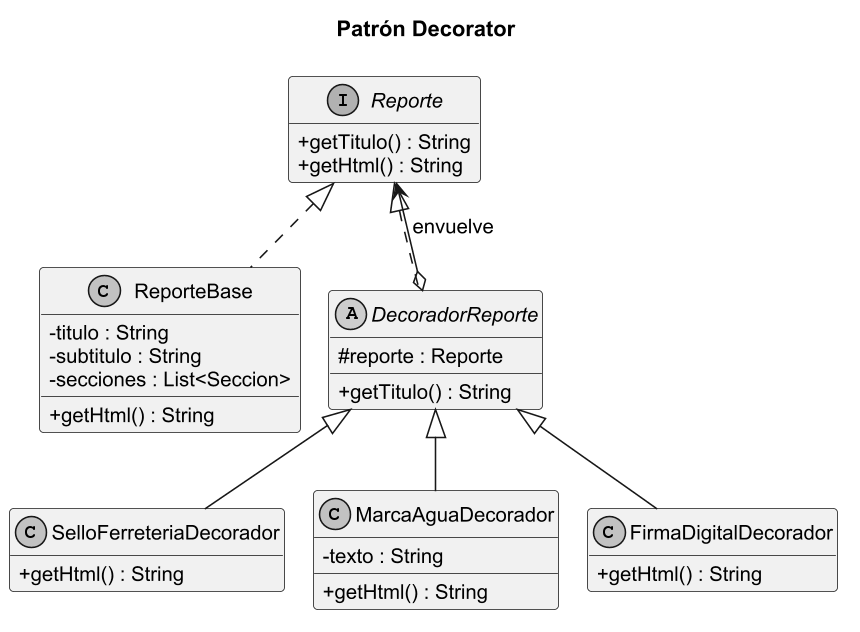

The diagram above was rendered by PlantUML. Its source (embedded in the PNG):
@startuml
!pragma layout smetana
skinparam classAttributeIconSize 0
skinparam dpi 150
skinparam shadowing false
skinparam monochrome true
skinparam defaultFontName Arial
skinparam defaultFontSize 13
skinparam packageStyle rectangle
hide empty members
title Patrón Decorator
interface Reporte {
  + getTitulo() : String
  + getHtml() : String
}
class ReporteBase {
  - titulo : String
  - subtitulo : String
  - secciones : List<Seccion>
  + getHtml() : String
}
abstract class DecoradorReporte {
  # reporte : Reporte
  + getTitulo() : String
}
class SelloFerreteriaDecorador {
  + getHtml() : String
}
class MarcaAguaDecorador {
  - texto : String
  + getHtml() : String
}
class FirmaDigitalDecorador {
  + getHtml() : String
}
Reporte <|.. ReporteBase
Reporte <|.. DecoradorReporte
DecoradorReporte o--> Reporte : envuelve
DecoradorReporte <|-- SelloFerreteriaDecorador
DecoradorReporte <|-- MarcaAguaDecorador
DecoradorReporte <|-- FirmaDigitalDecorador
@enduml